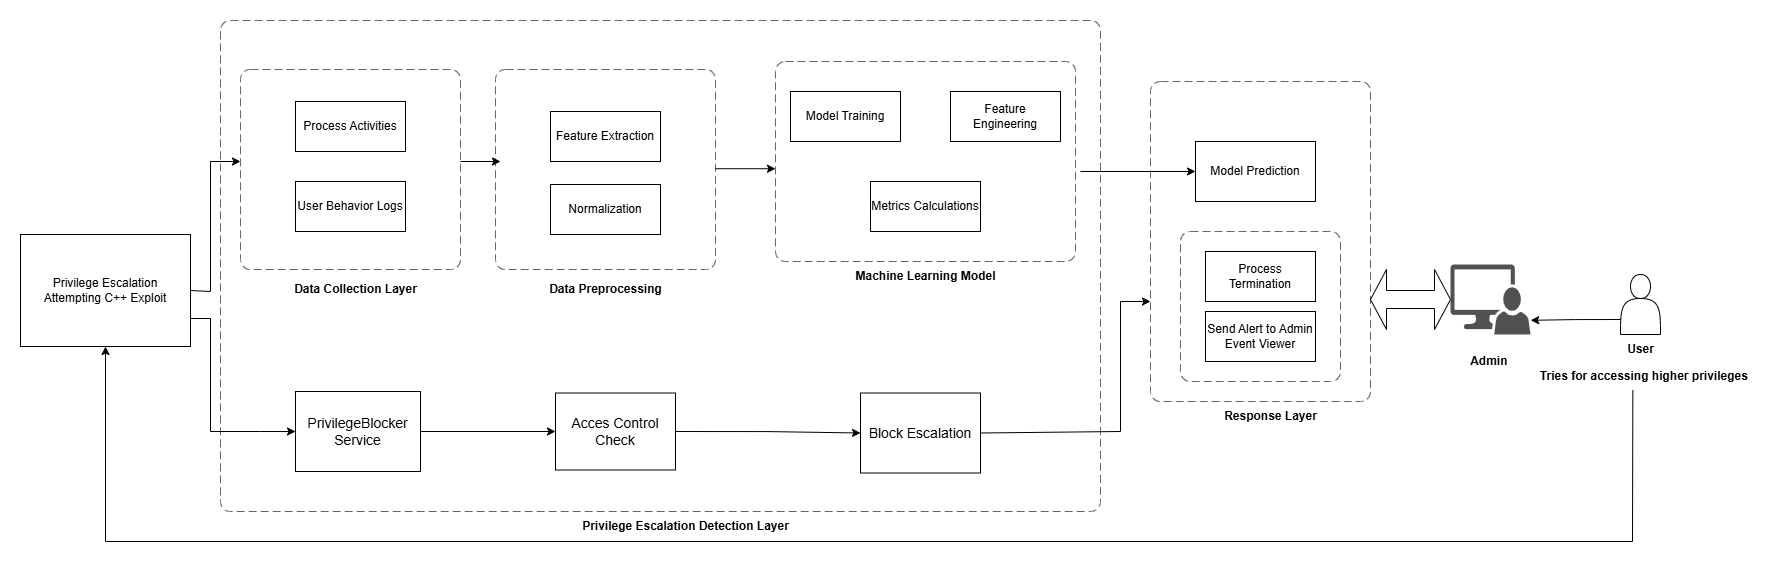

The diagram above was exported from draw.io. Its source (the exported page's mxGraphModel, read from the mxfile embedded in the PNG):
<mxGraphModel dx="2822" dy="817" grid="1" gridSize="10" guides="1" tooltips="1" connect="1" arrows="1" fold="1" page="1" pageScale="1" pageWidth="850" pageHeight="1100" math="0" shadow="0">
  <root>
    <mxCell id="0" />
    <mxCell id="1" parent="0" />
    <object placeholders="1" id="4op2F9ejbXuT4phM8cb3-1">
      <mxCell style="rounded=1;fontSize=11;whiteSpace=wrap;html=1;dashed=1;arcSize=20;fillColor=none;strokeColor=#666666;fontColor=#333333;labelBackgroundColor=none;align=left;verticalAlign=bottom;labelBorderColor=none;spacingTop=0;spacing=10;dashPattern=8 4;metaEdit=1;rotatable=0;perimeter=rectanglePerimeter;noLabel=0;labelPadding=0;allowArrows=0;connectable=0;expand=0;recursiveResize=0;editable=1;pointerEvents=0;absoluteArcSize=1;points=[[0.25,0,0],[0.5,0,0],[0.75,0,0],[1,0.25,0],[1,0.5,0],[1,0.75,0],[0.75,1,0],[0.5,1,0],[0.25,1,0],[0,0.75,0],[0,0.5,0],[0,0.25,0]];" parent="1" vertex="1">
        <mxGeometry x="-90" y="108" width="220" height="200" as="geometry" />
      </mxCell>
    </object>
    <mxCell id="4op2F9ejbXuT4phM8cb3-3" value="&lt;b&gt;Data Collection Layer&lt;/b&gt;" style="text;html=1;align=center;verticalAlign=middle;resizable=0;points=[];autosize=1;strokeColor=none;fillColor=none;" parent="1" vertex="1">
      <mxGeometry x="-50" y="313" width="150" height="30" as="geometry" />
    </mxCell>
    <mxCell id="4op2F9ejbXuT4phM8cb3-4" value="Process Activities" style="html=1;whiteSpace=wrap;" parent="1" vertex="1">
      <mxGeometry x="-35" y="140" width="110" height="50" as="geometry" />
    </mxCell>
    <mxCell id="4op2F9ejbXuT4phM8cb3-5" value="User Behavior Logs" style="html=1;whiteSpace=wrap;" parent="1" vertex="1">
      <mxGeometry x="-35" y="220" width="110" height="50" as="geometry" />
    </mxCell>
    <object placeholders="1" id="4op2F9ejbXuT4phM8cb3-6">
      <mxCell style="rounded=1;fontSize=11;whiteSpace=wrap;html=1;dashed=1;arcSize=20;fillColor=none;strokeColor=#666666;fontColor=#333333;labelBackgroundColor=none;align=left;verticalAlign=bottom;labelBorderColor=none;spacingTop=0;spacing=10;dashPattern=8 4;metaEdit=1;rotatable=0;perimeter=rectanglePerimeter;noLabel=0;labelPadding=0;allowArrows=0;connectable=0;expand=0;recursiveResize=0;editable=1;pointerEvents=0;absoluteArcSize=1;points=[[0.25,0,0],[0.5,0,0],[0.75,0,0],[1,0.25,0],[1,0.5,0],[1,0.75,0],[0.75,1,0],[0.5,1,0],[0.25,1,0],[0,0.75,0],[0,0.5,0],[0,0.25,0]];" parent="1" vertex="1">
        <mxGeometry x="165" y="108" width="220" height="200" as="geometry" />
      </mxCell>
    </object>
    <mxCell id="4op2F9ejbXuT4phM8cb3-7" value="Feature Extraction" style="html=1;whiteSpace=wrap;" parent="1" vertex="1">
      <mxGeometry x="220" y="150" width="110" height="50" as="geometry" />
    </mxCell>
    <mxCell id="4op2F9ejbXuT4phM8cb3-8" value="Normalization" style="html=1;whiteSpace=wrap;" parent="1" vertex="1">
      <mxGeometry x="220" y="223" width="110" height="50" as="geometry" />
    </mxCell>
    <mxCell id="4op2F9ejbXuT4phM8cb3-9" value="&lt;b&gt;Data Preprocessing&lt;/b&gt;" style="text;html=1;align=center;verticalAlign=middle;resizable=0;points=[];autosize=1;strokeColor=none;fillColor=none;" parent="1" vertex="1">
      <mxGeometry x="205" y="313" width="140" height="30" as="geometry" />
    </mxCell>
    <mxCell id="4op2F9ejbXuT4phM8cb3-10" value="Model Training" style="html=1;whiteSpace=wrap;" parent="1" vertex="1">
      <mxGeometry x="460" y="130" width="110" height="50" as="geometry" />
    </mxCell>
    <mxCell id="4op2F9ejbXuT4phM8cb3-11" value="Feature Engineering" style="html=1;whiteSpace=wrap;" parent="1" vertex="1">
      <mxGeometry x="620" y="130" width="110" height="50" as="geometry" />
    </mxCell>
    <object placeholders="1" id="4op2F9ejbXuT4phM8cb3-12">
      <mxCell style="rounded=1;fontSize=11;whiteSpace=wrap;html=1;dashed=1;arcSize=20;fillColor=none;strokeColor=#666666;fontColor=#333333;labelBackgroundColor=none;align=left;verticalAlign=bottom;labelBorderColor=none;spacingTop=0;spacing=10;dashPattern=8 4;metaEdit=1;rotatable=0;perimeter=rectanglePerimeter;noLabel=0;labelPadding=0;allowArrows=0;connectable=0;expand=0;recursiveResize=0;editable=1;pointerEvents=0;absoluteArcSize=1;points=[[0.25,0,0],[0.5,0,0],[0.75,0,0],[1,0.25,0],[1,0.5,0],[1,0.75,0],[0.75,1,0],[0.5,1,0],[0.25,1,0],[0,0.75,0],[0,0.5,0],[0,0.25,0]];" parent="1" vertex="1">
        <mxGeometry x="445" y="100" width="300" height="200" as="geometry" />
      </mxCell>
    </object>
    <mxCell id="4op2F9ejbXuT4phM8cb3-13" value="&lt;span style=&quot;background-color: initial;&quot;&gt;Metrics Calculations&lt;/span&gt;" style="html=1;whiteSpace=wrap;" parent="1" vertex="1">
      <mxGeometry x="540" y="220" width="110" height="50" as="geometry" />
    </mxCell>
    <mxCell id="4op2F9ejbXuT4phM8cb3-14" value="&lt;b&gt;Machine Learning Model&lt;/b&gt;" style="text;html=1;align=center;verticalAlign=middle;resizable=0;points=[];autosize=1;strokeColor=none;fillColor=none;" parent="1" vertex="1">
      <mxGeometry x="515" y="300" width="160" height="30" as="geometry" />
    </mxCell>
    <mxCell id="4op2F9ejbXuT4phM8cb3-20" value="Send Alert to Admin Event Viewer" style="html=1;whiteSpace=wrap;" parent="1" vertex="1">
      <mxGeometry x="875" y="350" width="110" height="50" as="geometry" />
    </mxCell>
    <object placeholders="1" id="4op2F9ejbXuT4phM8cb3-21">
      <mxCell style="rounded=1;fontSize=11;whiteSpace=wrap;html=1;dashed=1;arcSize=20;fillColor=none;strokeColor=#666666;fontColor=#333333;labelBackgroundColor=none;align=left;verticalAlign=bottom;labelBorderColor=none;spacingTop=0;spacing=10;dashPattern=8 4;metaEdit=1;rotatable=0;perimeter=rectanglePerimeter;noLabel=0;labelPadding=0;allowArrows=0;connectable=0;expand=0;recursiveResize=0;editable=1;pointerEvents=0;absoluteArcSize=1;points=[[0.25,0,0],[0.5,0,0],[0.75,0,0],[1,0.25,0],[1,0.5,0],[1,0.75,0],[0.75,1,0],[0.5,1,0],[0.25,1,0],[0,0.75,0],[0,0.5,0],[0,0.25,0]];" parent="1" vertex="1">
        <mxGeometry x="820" y="120" width="220" height="320" as="geometry" />
      </mxCell>
    </object>
    <mxCell id="4op2F9ejbXuT4phM8cb3-22" value="&lt;b&gt;Response Layer&lt;/b&gt;" style="text;html=1;align=center;verticalAlign=middle;resizable=0;points=[];autosize=1;strokeColor=none;fillColor=none;" parent="1" vertex="1">
      <mxGeometry x="880" y="440" width="120" height="30" as="geometry" />
    </mxCell>
    <mxCell id="4op2F9ejbXuT4phM8cb3-23" value="Process Termination" style="html=1;whiteSpace=wrap;" parent="1" vertex="1">
      <mxGeometry x="875" y="290" width="110" height="50" as="geometry" />
    </mxCell>
    <mxCell id="4op2F9ejbXuT4phM8cb3-28" value="" style="sketch=0;pointerEvents=1;shadow=0;dashed=0;html=1;strokeColor=none;labelPosition=center;verticalLabelPosition=bottom;verticalAlign=top;align=center;fillColor=#515151;shape=mxgraph.mscae.system_center.admin_console" parent="1" vertex="1">
      <mxGeometry x="1120" y="303" width="80" height="70" as="geometry" />
    </mxCell>
    <object placeholders="1" id="4op2F9ejbXuT4phM8cb3-31">
      <mxCell style="rounded=1;fontSize=11;whiteSpace=wrap;html=1;dashed=1;arcSize=20;fillColor=none;strokeColor=#666666;fontColor=#333333;labelBackgroundColor=none;align=left;verticalAlign=bottom;labelBorderColor=none;spacingTop=0;spacing=10;dashPattern=8 4;metaEdit=1;rotatable=0;perimeter=rectanglePerimeter;noLabel=0;labelPadding=0;allowArrows=0;connectable=0;expand=0;recursiveResize=0;editable=1;pointerEvents=0;absoluteArcSize=1;points=[[0.25,0,0],[0.5,0,0],[0.75,0,0],[1,0.25,0],[1,0.5,0],[1,0.75,0],[0.75,1,0],[0.5,1,0],[0.25,1,0],[0,0.75,0],[0,0.5,0],[0,0.25,0]];" parent="1" vertex="1">
        <mxGeometry x="-110" y="59" width="880" height="491" as="geometry" />
      </mxCell>
    </object>
    <mxCell id="4op2F9ejbXuT4phM8cb3-32" value="&lt;b&gt;Admin&amp;nbsp;&lt;/b&gt;" style="text;html=1;align=center;verticalAlign=middle;resizable=0;points=[];autosize=1;strokeColor=none;fillColor=none;" parent="1" vertex="1">
      <mxGeometry x="1130" y="385" width="60" height="30" as="geometry" />
    </mxCell>
    <mxCell id="4op2F9ejbXuT4phM8cb3-35" value="" style="shape=actor;whiteSpace=wrap;html=1;" parent="1" vertex="1">
      <mxGeometry x="1290" y="313" width="40" height="60" as="geometry" />
    </mxCell>
    <mxCell id="4op2F9ejbXuT4phM8cb3-36" value="&lt;b&gt;Tries for accessing higher privileges&amp;nbsp;&lt;/b&gt;" style="text;html=1;align=center;verticalAlign=middle;resizable=0;points=[];autosize=1;strokeColor=none;fillColor=none;" parent="1" vertex="1">
      <mxGeometry x="1200" y="400" width="230" height="30" as="geometry" />
    </mxCell>
    <mxCell id="4op2F9ejbXuT4phM8cb3-37" style="edgeStyle=orthogonalEdgeStyle;rounded=0;orthogonalLoop=1;jettySize=auto;html=1;exitX=0;exitY=0.75;exitDx=0;exitDy=0;entryX=1.003;entryY=0.797;entryDx=0;entryDy=0;entryPerimeter=0;" parent="1" source="4op2F9ejbXuT4phM8cb3-35" target="4op2F9ejbXuT4phM8cb3-28" edge="1">
      <mxGeometry relative="1" as="geometry" />
    </mxCell>
    <mxCell id="4op2F9ejbXuT4phM8cb3-38" value="&lt;b&gt;User&lt;/b&gt;" style="text;html=1;align=center;verticalAlign=middle;resizable=0;points=[];autosize=1;strokeColor=none;fillColor=none;" parent="1" vertex="1">
      <mxGeometry x="1285" y="373" width="50" height="30" as="geometry" />
    </mxCell>
    <mxCell id="4op2F9ejbXuT4phM8cb3-50" value="" style="shape=doubleArrow;whiteSpace=wrap;html=1;" parent="1" vertex="1">
      <mxGeometry x="1040" y="308" width="80" height="60" as="geometry" />
    </mxCell>
    <mxCell id="6kWb_5E1jyD6QuEVJT7V-2" value="&lt;font style=&quot;font-size: 14px;&quot;&gt;PrivilegeBlocker Service&lt;/font&gt;" style="rounded=0;whiteSpace=wrap;html=1;" vertex="1" parent="1">
      <mxGeometry x="-35" y="430" width="125" height="80" as="geometry" />
    </mxCell>
    <mxCell id="6kWb_5E1jyD6QuEVJT7V-3" value="Privilege Escalation&lt;div&gt;Attempting C++ Exploit&lt;/div&gt;" style="rounded=0;whiteSpace=wrap;html=1;" vertex="1" parent="1">
      <mxGeometry x="-310" y="273" width="170" height="112" as="geometry" />
    </mxCell>
    <mxCell id="6kWb_5E1jyD6QuEVJT7V-5" value="" style="endArrow=classic;html=1;rounded=0;exitX=1;exitY=0.5;exitDx=0;exitDy=0;" edge="1" parent="1" source="6kWb_5E1jyD6QuEVJT7V-3">
      <mxGeometry width="50" height="50" relative="1" as="geometry">
        <mxPoint x="-180" y="330" as="sourcePoint" />
        <mxPoint x="-90" y="200" as="targetPoint" />
        <Array as="points">
          <mxPoint x="-120" y="330" />
          <mxPoint x="-120" y="200" />
        </Array>
      </mxGeometry>
    </mxCell>
    <mxCell id="6kWb_5E1jyD6QuEVJT7V-6" value="" style="endArrow=classic;html=1;rounded=0;exitX=1;exitY=0.75;exitDx=0;exitDy=0;entryX=0;entryY=0.5;entryDx=0;entryDy=0;" edge="1" parent="1" source="6kWb_5E1jyD6QuEVJT7V-3" target="6kWb_5E1jyD6QuEVJT7V-2">
      <mxGeometry width="50" height="50" relative="1" as="geometry">
        <mxPoint x="-100" y="420" as="sourcePoint" />
        <mxPoint x="-50" y="370" as="targetPoint" />
        <Array as="points">
          <mxPoint x="-120" y="357" />
          <mxPoint x="-120" y="470" />
          <mxPoint x="-70" y="470" />
        </Array>
      </mxGeometry>
    </mxCell>
    <mxCell id="6kWb_5E1jyD6QuEVJT7V-15" style="edgeStyle=orthogonalEdgeStyle;rounded=0;orthogonalLoop=1;jettySize=auto;html=1;exitX=1;exitY=0.5;exitDx=0;exitDy=0;entryX=0;entryY=0.5;entryDx=0;entryDy=0;" edge="1" parent="1" source="6kWb_5E1jyD6QuEVJT7V-7" target="6kWb_5E1jyD6QuEVJT7V-13">
      <mxGeometry relative="1" as="geometry" />
    </mxCell>
    <mxCell id="6kWb_5E1jyD6QuEVJT7V-7" value="&lt;font style=&quot;font-size: 14px;&quot;&gt;Acces Control Check&lt;/font&gt;" style="rounded=0;whiteSpace=wrap;html=1;" vertex="1" parent="1">
      <mxGeometry x="225" y="431.5" width="120" height="77" as="geometry" />
    </mxCell>
    <mxCell id="6kWb_5E1jyD6QuEVJT7V-8" value="" style="endArrow=classic;html=1;rounded=0;exitX=1;exitY=0.5;exitDx=0;exitDy=0;entryX=0;entryY=0.5;entryDx=0;entryDy=0;" edge="1" parent="1" source="6kWb_5E1jyD6QuEVJT7V-2" target="6kWb_5E1jyD6QuEVJT7V-7">
      <mxGeometry width="50" height="50" relative="1" as="geometry">
        <mxPoint x="520" y="440" as="sourcePoint" />
        <mxPoint x="570" y="390" as="targetPoint" />
      </mxGeometry>
    </mxCell>
    <mxCell id="6kWb_5E1jyD6QuEVJT7V-9" value="" style="endArrow=classic;html=1;rounded=0;" edge="1" parent="1">
      <mxGeometry width="50" height="50" relative="1" as="geometry">
        <mxPoint x="130" y="200" as="sourcePoint" />
        <mxPoint x="170" y="200" as="targetPoint" />
      </mxGeometry>
    </mxCell>
    <mxCell id="6kWb_5E1jyD6QuEVJT7V-10" value="" style="endArrow=classic;html=1;rounded=0;" edge="1" parent="1">
      <mxGeometry width="50" height="50" relative="1" as="geometry">
        <mxPoint x="385" y="207.23" as="sourcePoint" />
        <mxPoint x="445" y="207.23" as="targetPoint" />
      </mxGeometry>
    </mxCell>
    <mxCell id="6kWb_5E1jyD6QuEVJT7V-12" value="&lt;b&gt;Privilege Escalation Detection Layer&lt;/b&gt;" style="text;html=1;align=center;verticalAlign=middle;resizable=0;points=[];autosize=1;strokeColor=none;fillColor=none;" vertex="1" parent="1">
      <mxGeometry x="240" y="550" width="230" height="30" as="geometry" />
    </mxCell>
    <mxCell id="6kWb_5E1jyD6QuEVJT7V-13" value="&lt;font style=&quot;font-size: 14px;&quot;&gt;Block Escalation&lt;/font&gt;" style="rounded=0;whiteSpace=wrap;html=1;" vertex="1" parent="1">
      <mxGeometry x="530" y="431.5" width="120" height="80" as="geometry" />
    </mxCell>
    <mxCell id="6kWb_5E1jyD6QuEVJT7V-14" value="Model Prediction" style="rounded=0;whiteSpace=wrap;html=1;" vertex="1" parent="1">
      <mxGeometry x="865" y="180" width="120" height="60" as="geometry" />
    </mxCell>
    <mxCell id="6kWb_5E1jyD6QuEVJT7V-18" value="" style="endArrow=classic;html=1;rounded=0;entryX=0;entryY=0.5;entryDx=0;entryDy=0;" edge="1" parent="1" target="6kWb_5E1jyD6QuEVJT7V-14">
      <mxGeometry width="50" height="50" relative="1" as="geometry">
        <mxPoint x="750" y="210" as="sourcePoint" />
        <mxPoint x="860" y="210" as="targetPoint" />
      </mxGeometry>
    </mxCell>
    <mxCell id="6kWb_5E1jyD6QuEVJT7V-20" value="" style="endArrow=classic;html=1;rounded=0;exitX=1;exitY=0.5;exitDx=0;exitDy=0;" edge="1" parent="1" source="6kWb_5E1jyD6QuEVJT7V-13">
      <mxGeometry width="50" height="50" relative="1" as="geometry">
        <mxPoint x="680" y="460" as="sourcePoint" />
        <mxPoint x="820" y="340" as="targetPoint" />
        <Array as="points">
          <mxPoint x="790" y="470" />
          <mxPoint x="790" y="340" />
        </Array>
      </mxGeometry>
    </mxCell>
    <object placeholders="1" id="6kWb_5E1jyD6QuEVJT7V-23">
      <mxCell style="rounded=1;fontSize=11;whiteSpace=wrap;html=1;dashed=1;arcSize=20;fillColor=none;strokeColor=#666666;fontColor=#333333;labelBackgroundColor=none;align=left;verticalAlign=bottom;labelBorderColor=none;spacingTop=0;spacing=10;dashPattern=8 4;metaEdit=1;rotatable=0;perimeter=rectanglePerimeter;noLabel=0;labelPadding=0;allowArrows=0;connectable=0;expand=0;recursiveResize=0;editable=1;pointerEvents=0;absoluteArcSize=1;points=[[0.25,0,0],[0.5,0,0],[0.75,0,0],[1,0.25,0],[1,0.5,0],[1,0.75,0],[0.75,1,0],[0.5,1,0],[0.25,1,0],[0,0.75,0],[0,0.5,0],[0,0.25,0]];" vertex="1" parent="1">
        <mxGeometry x="850" y="270" width="160" height="150" as="geometry" />
      </mxCell>
    </object>
    <mxCell id="6kWb_5E1jyD6QuEVJT7V-24" value="" style="endArrow=classic;html=1;rounded=0;exitX=0.445;exitY=0.962;exitDx=0;exitDy=0;exitPerimeter=0;entryX=0.5;entryY=1;entryDx=0;entryDy=0;" edge="1" parent="1" source="4op2F9ejbXuT4phM8cb3-36" target="6kWb_5E1jyD6QuEVJT7V-3">
      <mxGeometry width="50" height="50" relative="1" as="geometry">
        <mxPoint x="1310" y="450" as="sourcePoint" />
        <mxPoint x="1360" y="400" as="targetPoint" />
        <Array as="points">
          <mxPoint x="1302" y="580" />
          <mxPoint x="-225" y="580" />
        </Array>
      </mxGeometry>
    </mxCell>
  </root>
</mxGraphModel>